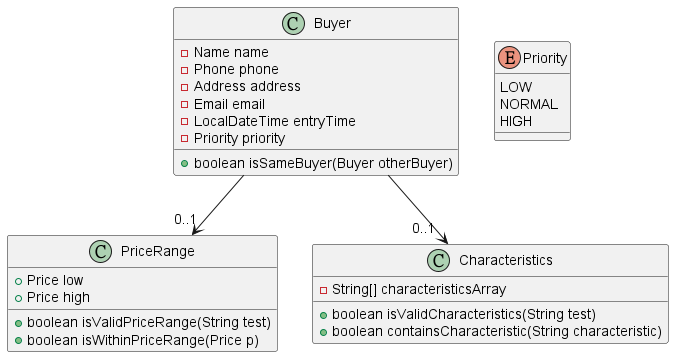

The diagram above was rendered by PlantUML. Its source (embedded in the PNG):
@startuml
'https://plantuml.com/class-diagram

class Buyer {
-Name name
-Phone phone
-Address address
-Email email
-LocalDateTime entryTime
-Priority priority

+ boolean isSameBuyer(Buyer otherBuyer)
}

class PriceRange {
+Price low
+Price high

+ boolean isValidPriceRange(String test)
+ boolean isWithinPriceRange(Price p)
}

class Characteristics {
-String[] characteristicsArray

+boolean isValidCharacteristics(String test)
+boolean containsCharacteristic(String characteristic)
}

enum Priority {
LOW
NORMAL
HIGH
}

Buyer --> "0..1 " Characteristics
Buyer --> "0..1" PriceRange

@enduml